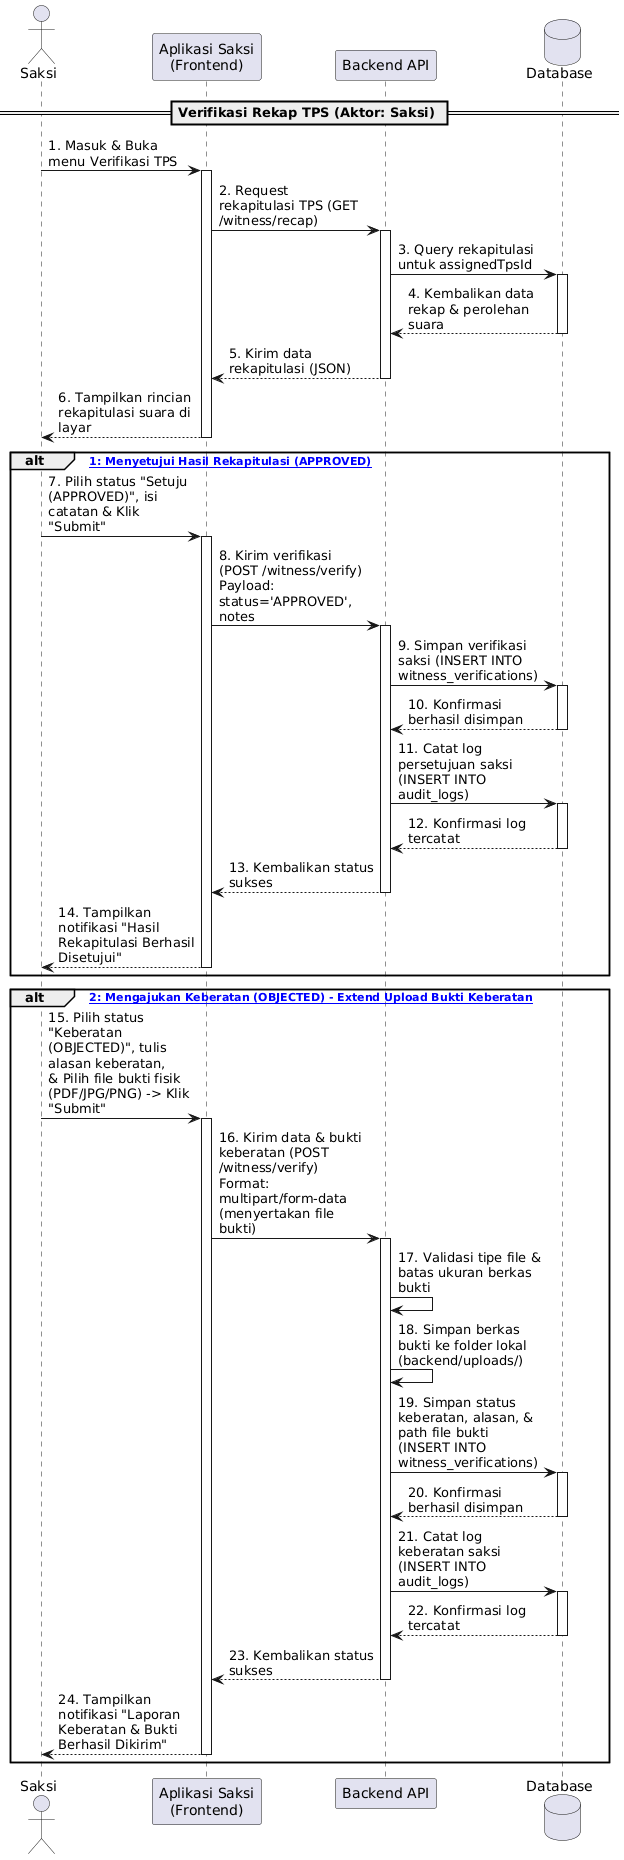

The diagram above was rendered by PlantUML. Its source (embedded in the PNG):
@startuml
skinparam maxMessageSize 150

actor "Saksi" as Witness
participant "Aplikasi Saksi\n(Frontend)" as Frontend
participant "Backend API" as Backend
database "Database" as DB

== Verifikasi Rekap TPS (Aktor: Saksi) ==

Witness -> Frontend : 1. Masuk & Buka menu Verifikasi TPS
activate Frontend
Frontend -> Backend : 2. Request rekapitulasi TPS (GET /witness/recap)
activate Backend
Backend -> DB : 3. Query rekapitulasi untuk assignedTpsId
activate DB
DB --> Backend : 4. Kembalikan data rekap & perolehan suara
deactivate DB
Backend --> Frontend : 5. Kirim data rekapitulasi (JSON)
deactivate Backend
Frontend --> Witness : 6. Tampilkan rincian rekapitulasi suara di layar
deactivate Frontend

alt [Jalur 1: Menyetujui Hasil Rekapitulasi (APPROVED)]
    Witness -> Frontend : 7. Pilih status "Setuju (APPROVED)", isi catatan & Klik "Submit"
    activate Frontend
    Frontend -> Backend : 8. Kirim verifikasi (POST /witness/verify)\nPayload: status='APPROVED', notes
    activate Backend
    Backend -> DB : 9. Simpan verifikasi saksi (INSERT INTO witness_verifications)
    activate DB
    DB --> Backend : 10. Konfirmasi berhasil disimpan
    deactivate DB
    Backend -> DB : 11. Catat log persetujuan saksi (INSERT INTO audit_logs)
    activate DB
    DB --> Backend : 12. Konfirmasi log tercatat
    deactivate DB
    Backend --> Frontend : 13. Kembalikan status sukses
    deactivate Backend
    Frontend --> Witness : 14. Tampilkan notifikasi "Hasil Rekapitulasi Berhasil Disetujui"
    deactivate Frontend
end

alt [Jalur 2: Mengajukan Keberatan (OBJECTED) - Extend Upload Bukti Keberatan]
    Witness -> Frontend : 15. Pilih status "Keberatan (OBJECTED)", tulis alasan keberatan,\n& Pilih file bukti fisik (PDF/JPG/PNG) -> Klik "Submit"
    activate Frontend
    Frontend -> Backend : 16. Kirim data & bukti keberatan (POST /witness/verify)\nFormat: multipart/form-data (menyertakan file bukti)
    activate Backend
    
    Backend -> Backend : 17. Validasi tipe file & batas ukuran berkas bukti
    Backend -> Backend : 18. Simpan berkas bukti ke folder lokal (backend/uploads/)
    
    Backend -> DB : 19. Simpan status keberatan, alasan, & path file bukti\n(INSERT INTO witness_verifications)
    activate DB
    DB --> Backend : 20. Konfirmasi berhasil disimpan
    deactivate DB
    
    Backend -> DB : 21. Catat log keberatan saksi (INSERT INTO audit_logs)
    activate DB
    DB --> Backend : 22. Konfirmasi log tercatat
    deactivate DB
    
    Backend --> Frontend : 23. Kembalikan status sukses
    deactivate Backend
    Frontend --> Witness : 24. Tampilkan notifikasi "Laporan Keberatan & Bukti Berhasil Dikirim"
    deactivate Frontend
end
@enduml